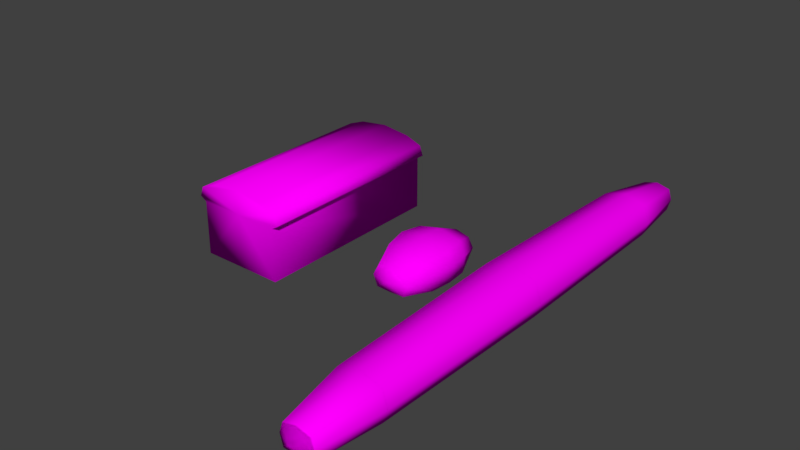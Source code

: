# Source: Pao.blend  (saved by Blender 2.79.0; exported with 4.5.12 LTS)
import bpy
from mathutils import Matrix  # noqa: F401  (used for matrix-valued properties, if any)

bpy.ops.wm.read_factory_settings(use_empty=True)
scene = bpy.context.scene
scene.name = 'Scene'

# ---- collections
col_collection_1 = bpy.data.collections.new('Collection 1'); scene.collection.children.link(col_collection_1)

# ---- images (referenced by path relative to the original .blend; pixels are not part of the script)
import os
ASSET_DIR = os.environ.get("B2B_ASSET_DIR", "")  # directory of the original .blend (textures are referenced by path, not embedded)
HERE = os.path.dirname(os.path.abspath(__file__))  # packed textures are extracted next to this script under _unpacked/

def load_image(name, relpath, width, height, colorspace="sRGB"):
    """Load a texture the original file referenced (path relative to the .blend, or extracted next to this script)."""
    p = next((c for c in (os.path.join(HERE, relpath), os.path.join(ASSET_DIR, relpath)) if relpath and os.path.exists(c)), "")
    if p:
        img = bpy.data.images.load(p, check_existing=True)
        img.name = name
    else:  # same state as the original file: an image datablock whose file is absent (Cycles renders it pink)
        img = bpy.data.images.new(name, width, height)
        img.source = "FILE"
        img.filepath = "//" + (relpath or name)
    img.colorspace_settings.name = colorspace
    return img
img_pao_png = load_image('Pao.png', 'Pao.png', 1024, 1024, 'sRGB')

# ---- materials (node trees are filled in below, after node groups)
mat_material_001 = bpy.data.materials.new('Material.001')
mat_material_001.alpha_threshold = 0.0
mat_material_001.roughness = 0.5

# ---- material node trees
mat_material_001.use_nodes = True; mat_material_001.node_tree.nodes.clear()
_N = mat_material_001.node_tree.nodes; _L = mat_material_001.node_tree.links
n0 = _N.new('ShaderNodeOutputMaterial'); n0.name = 'Material Output'; n0.location = (300, 300)
n1 = _N.new('ShaderNodeBsdfDiffuse'); n1.name = 'Diffuse BSDF'; n1.location = (10, 300)
n2 = _N.new('ShaderNodeTexImage'); n2.name = 'Image Texture'; n2.location = (-251, 304)
n2.width = 140
n2.image = img_pao_png
_L.new(n1.outputs[0], n0.inputs[0])
_L.new(n2.outputs[0], n1.inputs[0])
n0.is_active_output = True

# ---- world
world_world = bpy.data.worlds.new('World'); scene.world = world_world
world_world.color = (0.05088, 0.05088, 0.05088)
world_world.use_sun_shadow = False
world_world.sun_shadow_jitter_overblur = 0.0
world_world.cycles.sampling_method = 'MANUAL'

# ---- meshes
me_cylinder_002 = bpy.data.meshes.new('Cylinder.002')
me_cylinder_002.from_pydata([(0.06849, 0.02765, 0.15), (0.07378, 0.0128, 0.15), (0.06415, 0.006994, 0.15), (0.06415, -0.0729, 0.15), (0.04355, 0.03708, 0.15), (0.06849, 0.02765, -0.15), (0.07378, 0.0128, -0.15), (0.06415, 0.006994, -0.15), (0.06415, -0.0729, -0.15), (0.04355, 0.03708, -0.15), (-0.06849, 0.02765, 0.15), (2.98e-08, 0.04265, 0.15), (-0.07378, 0.0128, 0.15), (-0.06415, 0.006994, 0.15), (-0.06415, -0.0729, 0.15), (2.98e-08, 0.006994, 0.15), (2.98e-08, -0.0729, 0.15), (-0.04355, 0.03708, 0.15), (-0.06849, 0.02765, -0.15), (2.98e-08, 0.04265, -0.15), (-0.07378, 0.0128, -0.15), (-0.06415, 0.006994, -0.15), (-0.06415, -0.0729, -0.15), (2.98e-08, 0.006994, -0.15), (2.98e-08, -0.0729, -0.15), (-0.04355, 0.03708, -0.15)], [], [(0, 4, 11, 15), (1, 0, 15), (3, 2, 15, 16), (2, 1, 15), (5, 23, 19, 9), (6, 23, 5), (8, 24, 23, 7), (7, 23, 6), (16, 24, 8, 3), (2, 3, 8, 7), (1, 2, 7, 6), (0, 1, 6, 5), (4, 0, 5, 9), (11, 4, 9, 19), (10, 15, 11, 17), (12, 15, 10), (14, 16, 15, 13), (13, 15, 12), (18, 25, 19, 23), (20, 18, 23), (22, 21, 23, 24), (21, 20, 23), (16, 14, 22, 24), (13, 21, 22, 14), (12, 20, 21, 13), (10, 18, 20, 12), (17, 25, 18, 10), (11, 19, 25, 17)])
me_cylinder_002.polygons.foreach_set('use_smooth', [True] * 28)
_uv = me_cylinder_002.uv_layers.new(name='UVMap')
_uv.uv.foreach_set('vector', [0.9772, 0.425, 0.9147, 0.4487, 0.8055, 0.4626, 0.8055, 0.3732, 0.9905, 0.3878, 0.9772, 0.425, 0.8055, 0.3732, 0.9664, 0.1729, 0.9664, 0.3732, 0.8055, 0.3732, 0.8055, 0.1729, 0.9664, 0.3732, 0.9905, 0.3878, 0.8055, 0.3732, 0.9772, 0.425, 0.8055, 0.3732, 0.8055, 0.4626, 0.9147, 0.4487, 0.9905, 0.3878, 0.8055, 0.3732, 0.9772, 0.425, 0.9664, 0.1729, 0.8055, 0.1729, 0.8055, 0.3732, 0.9664, 0.3732, 0.9664, 0.3732, 0.8055, 0.3732, 0.9905, 0.3878, 0.5887, 0.1755, 0.5887, 0.5576, 0.6704, 0.5576, 0.6704, 0.1755, 0.4934, 0.1401, 0.4934, 0.007887, 0.9899, 0.007887, 0.9899, 0.1401, 0.4934, 0.1497, 0.4934, 0.1401, 0.9899, 0.1401, 0.9899, 0.1497, 0.4627, 0.01519, 0.4731, 0.01519, 0.4731, 0.6029, 0.4627, 0.6029, 0.4139, 0.01519, 0.4627, 0.01519, 0.4627, 0.6029, 0.4139, 0.6029, 0.3286, 0.01519, 0.4139, 0.01519, 0.4139, 0.6029, 0.3286, 0.6029, 0.9772, 0.425, 0.8055, 0.3732, 0.8055, 0.4626, 0.9147, 0.4487, 0.9905, 0.3878, 0.8055, 0.3732, 0.9772, 0.425, 0.9664, 0.1729, 0.8055, 0.1729, 0.8055, 0.3732, 0.9664, 0.3732, 0.9664, 0.3732, 0.8055, 0.3732, 0.9905, 0.3878, 0.9772, 0.425, 0.9147, 0.4487, 0.8055, 0.4626, 0.8055, 0.3732, 0.9905, 0.3878, 0.9772, 0.425, 0.8055, 0.3732, 0.9664, 0.1729, 0.9664, 0.3732, 0.8055, 0.3732, 0.8055, 0.1729, 0.9664, 0.3732, 0.9905, 0.3878, 0.8055, 0.3732, 0.5887, 0.1755, 0.6704, 0.1755, 0.6704, 0.5576, 0.5887, 0.5576, 0.4934, 0.1401, 0.9899, 0.1401, 0.9899, 0.007887, 0.4934, 0.007887, 0.4934, 0.1497, 0.9899, 0.1497, 0.9899, 0.1401, 0.4934, 0.1401, 0.4627, 0.01519, 0.4627, 0.6029, 0.4731, 0.6029, 0.4731, 0.01519, 0.4139, 0.01519, 0.4139, 0.6029, 0.4627, 0.6029, 0.4627, 0.01519, 0.3286, 0.01519, 0.3286, 0.6029, 0.4139, 0.6029, 0.4139, 0.01519])
me_cylinder_002.materials.append(mat_material_001)
me_cylinder_002.use_remesh_preserve_volume = False
me_cylinder_002.use_remesh_preserve_attributes = False
me_cylinder_002.use_mirror_vertex_groups = False
me_cylinder_002.update()
me_cylinder_002.normals_split_custom_set([tuple(v) for v in zip(*[iter([0.5581, 0.5474, 0.6236, 0.1769, 0.7099, 0.6818, 2.916e-08, 0.7336, 0.6796, 1.745e-08, -2.219e-07, 1.0, 0.7613, -0.2718, 0.5887, 0.5581, 0.5474, 0.6236, 1.745e-08, -2.219e-07, 1.0, 0.5774, -0.5774, 0.5774, 0.4778, -0.2697, 0.8361, 1.745e-08, -2.219e-07, 1.0, 0.0, -0.7071, 0.7071, 0.4778, -0.2697, 0.8361, 0.7613, -0.2718, 0.5887, 1.745e-08, -2.219e-07, 1.0, 0.5581, 0.5474, -0.6236, -1.745e-08, -2.219e-07, -1.0, -2.806e-08, 0.7336, -0.6796, 0.1769, 0.7099, -0.6818, 0.7613, -0.2718, -0.5887, -1.745e-08, -2.219e-07, -1.0, 0.5581, 0.5474, -0.6236, 0.5774, -0.5774, -0.5774, 0.0, -0.7071, -0.7071, -1.745e-08, -2.219e-07, -1.0, 0.4778, -0.2697, -0.8361, 0.4778, -0.2697, -0.8361, -1.745e-08, -2.219e-07, -1.0, 0.7613, -0.2718, -0.5887, 0.0, -0.7071, 0.7071, 0.0, -0.7071, -0.7071, 0.5774, -0.5774, -0.5774, 0.5774, -0.5774, 0.5774, 0.4778, -0.2697, 0.8361, 0.5774, -0.5774, 0.5774, 0.5774, -0.5774, -0.5774, 0.4778, -0.2697, -0.8361, 0.7613, -0.2718, 0.5887, 0.4778, -0.2697, 0.8361, 0.4778, -0.2697, -0.8361, 0.7613, -0.2718, -0.5887, 0.5581, 0.5474, 0.6236, 0.7613, -0.2718, 0.5887, 0.7613, -0.2718, -0.5887, 0.5581, 0.5474, -0.6236, 0.1769, 0.7099, 0.6818, 0.5581, 0.5474, 0.6236, 0.5581, 0.5474, -0.6236, 0.1769, 0.7099, -0.6818, 2.916e-08, 0.7336, 0.6796, 0.1769, 0.7099, 0.6818, 0.1769, 0.7099, -0.6818, -2.806e-08, 0.7336, -0.6796, -0.5581, 0.5474, 0.6236, 1.745e-08, -2.219e-07, 1.0, 2.916e-08, 0.7336, 0.6796, -0.1769, 0.7099, 0.6818, -0.7613, -0.2718, 0.5887, 1.745e-08, -2.219e-07, 1.0, -0.5581, 0.5474, 0.6236, -0.5774, -0.5774, 0.5774, 0.0, -0.7071, 0.7071, 1.745e-08, -2.219e-07, 1.0, -0.4778, -0.2697, 0.8361, -0.4778, -0.2697, 0.8361, 1.745e-08, -2.219e-07, 1.0, -0.7613, -0.2718, 0.5887, -0.5581, 0.5474, -0.6236, -0.1769, 0.7099, -0.6818, -2.806e-08, 0.7336, -0.6796, -1.745e-08, -2.219e-07, -1.0, -0.7613, -0.2718, -0.5887, -0.5581, 0.5474, -0.6236, -1.745e-08, -2.219e-07, -1.0, -0.5774, -0.5774, -0.5774, -0.4778, -0.2697, -0.8361, -1.745e-08, -2.219e-07, -1.0, 0.0, -0.7071, -0.7071, -0.4778, -0.2697, -0.8361, -0.7613, -0.2718, -0.5887, -1.745e-08, -2.219e-07, -1.0, 0.0, -0.7071, 0.7071, -0.5774, -0.5774, 0.5774, -0.5774, -0.5774, -0.5774, 0.0, -0.7071, -0.7071, -0.4778, -0.2697, 0.8361, -0.4778, -0.2697, -0.8361, -0.5774, -0.5774, -0.5774, -0.5774, -0.5774, 0.5774, -0.7613, -0.2718, 0.5887, -0.7613, -0.2718, -0.5887, -0.4778, -0.2697, -0.8361, -0.4778, -0.2697, 0.8361, -0.5581, 0.5474, 0.6236, -0.5581, 0.5474, -0.6236, -0.7613, -0.2718, -0.5887, -0.7613, -0.2718, 0.5887, -0.1769, 0.7099, 0.6818, -0.1769, 0.7099, -0.6818, -0.5581, 0.5474, -0.6236, -0.5581, 0.5474, 0.6236, 2.916e-08, 0.7336, 0.6796, -2.806e-08, 0.7336, -0.6796, -0.1769, 0.7099, -0.6818, -0.1769, 0.7099, 0.6818])] * 3)])
me_cylinder_001 = bpy.data.meshes.new('Cylinder.001')
me_cylinder_001.from_pydata([(0.02036, 0.01042, -0.3865), (0.02036, 0.01042, 0.3865), (0.02539, -0.005338, -0.3865), (0.02539, -0.005338, 0.3865), (0.02061, -0.02301, -0.3865), (0.02061, -0.02301, 0.3865), (-0.02061, -0.02301, -0.3865), (-0.02061, -0.02301, 0.3865), (-0.02539, -0.005338, -0.3865), (-0.02539, -0.005338, 0.3865), (-0.02036, 0.01042, -0.3865), (-0.02036, 0.01042, 0.3865), (0.0324, 0.02369, 0.2877), (0.03729, 0.02883, 9.087e-09), (0.0324, 0.02369, -0.2877), (0.04041, -0.001937, 0.2877), (0.0465, 2.378e-05, 6.267e-09), (0.04041, -0.001937, -0.2877), (0.0328, -0.02302, 0.2877), (0.03774, -0.02303, 7.901e-10), (0.0328, -0.02302, -0.2877), (-0.0328, -0.02302, 0.2877), (-0.03774, -0.02303, -7.97e-10), (-0.0328, -0.02302, -0.2877), (-0.04041, -0.001937, 0.2877), (-0.0465, 2.378e-05, -6.48e-10), (-0.04041, -0.001937, -0.2877), (-0.0324, 0.02369, 0.2877), (-0.03729, 0.02883, 3.542e-09), (-0.0324, 0.02369, -0.2877), (5.56e-11, -0.003248, -0.3981), (5.56e-11, -0.003248, 0.3981), (5.56e-11, 0.01562, -0.3865), (5.56e-11, 0.01562, 0.3865), (-0.02036, 0.01042, -0.3865), (-0.02036, 0.01042, 0.3865), (-0.02539, -0.005338, -0.3865), (-0.02539, -0.005338, 0.3865), (-0.02061, -0.02301, -0.3865), (-0.02061, -0.02301, 0.3865), (0.02061, -0.02301, -0.3865), (0.02061, -0.02301, 0.3865), (0.02539, -0.005338, -0.3865), (0.02539, -0.005338, 0.3865), (0.02036, 0.01042, -0.3865), (0.02036, 0.01042, 0.3865), (5.56e-11, 0.03268, -0.2877), (5.56e-11, 0.04016, 7.939e-09), (5.56e-11, 0.03268, 0.2877), (-0.0324, 0.02369, 0.2877), (-0.03729, 0.02883, 9.087e-09), (-0.0324, 0.02369, -0.2877), (-0.04041, -0.001937, 0.2877), (-0.0465, 2.378e-05, 6.267e-09), (-0.04041, -0.001937, -0.2877), (-0.0328, -0.02302, 0.2877), (-0.03774, -0.02303, 7.901e-10), (-0.0328, -0.02302, -0.2877), (0.0328, -0.02302, 0.2877), (0.03774, -0.02303, -7.97e-10), (0.0328, -0.02302, -0.2877), (0.04041, -0.001937, 0.2877), (0.0465, 2.378e-05, -6.48e-10), (0.04041, -0.001937, -0.2877), (0.0324, 0.02369, 0.2877), (0.03729, 0.02883, 3.542e-09), (0.0324, 0.02369, -0.2877)], [], [(30, 32, 0), (31, 1, 33), (48, 33, 1, 12), (30, 0, 2), (31, 3, 1), (12, 1, 3, 15), (30, 2, 4), (31, 5, 3), (15, 3, 5, 18), (30, 4, 6), (31, 7, 5), (18, 5, 7, 21), (30, 6, 8), (31, 9, 7), (21, 7, 9, 24), (30, 8, 10), (31, 11, 9), (24, 9, 11, 27), (30, 10, 32), (31, 33, 11), (27, 11, 33, 48), (10, 29, 46, 32), (29, 28, 47, 46), (28, 27, 48, 47), (8, 26, 29, 10), (26, 25, 28, 29), (25, 24, 27, 28), (6, 23, 26, 8), (23, 22, 25, 26), (22, 21, 24, 25), (4, 20, 23, 6), (20, 19, 22, 23), (19, 18, 21, 22), (2, 17, 20, 4), (17, 16, 19, 20), (16, 15, 18, 19), (0, 14, 17, 2), (14, 13, 16, 17), (13, 12, 15, 16), (32, 46, 14, 0), (46, 47, 13, 14), (47, 48, 12, 13), (30, 34, 32), (31, 33, 35), (48, 49, 35, 33), (30, 36, 34), (31, 35, 37), (49, 52, 37, 35), (30, 38, 36), (31, 37, 39), (52, 55, 39, 37), (30, 40, 38), (31, 39, 41), (55, 58, 41, 39), (30, 42, 40), (31, 41, 43), (58, 61, 43, 41), (30, 44, 42), (31, 43, 45), (61, 64, 45, 43), (30, 32, 44), (31, 45, 33), (64, 48, 33, 45), (44, 32, 46, 66), (66, 46, 47, 65), (65, 47, 48, 64), (42, 44, 66, 63), (63, 66, 65, 62), (62, 65, 64, 61), (40, 42, 63, 60), (60, 63, 62, 59), (59, 62, 61, 58), (38, 40, 60, 57), (57, 60, 59, 56), (56, 59, 58, 55), (36, 38, 57, 54), (54, 57, 56, 53), (53, 56, 55, 52), (34, 36, 54, 51), (51, 54, 53, 50), (50, 53, 52, 49), (32, 34, 51, 46), (46, 51, 50, 47), (47, 50, 49, 48)])
me_cylinder_001.polygons.foreach_set('use_smooth', [True] * 84)
_uv = me_cylinder_001.uv_layers.new(name='UVMap')
_uv.uv.foreach_set('vector', [0.261, 0.02423, 0.2611, 5.519e-05, 0.2856, 0.007228, 0.2206, 0.9758, 0.2436, 0.9949, 0.2185, 0.9999, 0.09713, 0.8263, 0.093, 0.9439, 0.06797, 0.9441, 0.05767, 0.8259, 0.261, 0.02423, 0.2856, 0.007228, 0.2918, 0.02671, 0.2206, 0.9758, 0.2515, 0.976, 0.2436, 0.9949, 0.05767, 0.8259, 0.04147, 0.9428, 0.02187, 0.9418, 0.02624, 0.825, 0.261, 0.02423, 0.2918, 0.02671, 0.2852, 0.04842, 0.2206, 0.9758, 0.2468, 0.9537, 0.2515, 0.976, 0.02624, 0.825, 0.02187, 0.9418, 0.0003852, 0.9426, 5.578e-05, 0.8257, 0.261, 0.02423, 0.2852, 0.04842, 0.2368, 0.04835, 0.2206, 0.9758, 0.1985, 0.9496, 0.2468, 0.9537, 0.271, 0.839, 0.2468, 0.9537, 0.1985, 0.9496, 0.194, 0.8324, 0.261, 0.02423, 0.2368, 0.04835, 0.2303, 0.02662, 0.2206, 0.9758, 0.19, 0.9707, 0.1985, 0.9496, 0.194, 0.8324, 0.1856, 0.9491, 0.1642, 0.9468, 0.1679, 0.8299, 0.261, 0.02423, 0.2303, 0.02662, 0.2366, 0.007162, 0.2206, 0.9758, 0.1946, 0.9907, 0.19, 0.9707, 0.1679, 0.8299, 0.1642, 0.9468, 0.1446, 0.9465, 0.1365, 0.8286, 0.261, 0.02423, 0.2366, 0.007162, 0.2611, 5.519e-05, 0.2206, 0.9758, 0.2185, 0.9999, 0.1946, 0.9907, 0.1365, 0.8286, 0.1179, 0.9458, 0.093, 0.9439, 0.09713, 0.8263, 0.1563, 0.045, 0.1648, 0.1632, 0.1254, 0.1622, 0.1313, 0.04475, 0.1648, 0.1632, 0.1533, 0.4959, 0.1087, 0.494, 0.1254, 0.1622, 0.1533, 0.4959, 0.1365, 0.8286, 0.09713, 0.8263, 0.1087, 0.494, 0.2024, 0.04794, 0.1962, 0.1646, 0.1648, 0.1632, 0.1828, 0.04666, 0.1962, 0.1646, 0.1881, 0.4973, 0.1533, 0.4959, 0.1648, 0.1632, 0.1881, 0.4973, 0.1679, 0.8299, 0.1365, 0.8286, 0.1533, 0.4959, 0.2239, 0.04754, 0.2224, 0.1643, 0.1962, 0.1646, 0.2024, 0.04794, 0.2224, 0.1643, 0.2169, 0.4986, 0.1881, 0.4973, 0.1962, 0.1646, 0.2169, 0.4986, 0.194, 0.8324, 0.1679, 0.8299, 0.1881, 0.4973, 0.2852, 0.04842, 0.2994, 0.1644, 0.2224, 0.1643, 0.2368, 0.04835, 0.2994, 0.1644, 0.3047, 0.5022, 0.2169, 0.4986, 0.2224, 0.1643, 0.3047, 0.5022, 0.271, 0.839, 0.194, 0.8324, 0.2169, 0.4986, 0.06032, 0.04077, 0.05472, 0.1575, 0.02871, 0.1546, 0.039, 0.0382, 0.05472, 0.1575, 0.02916, 0.4906, 5.519e-05, 0.4894, 0.02871, 0.1546, 0.02916, 0.4906, 0.02624, 0.825, 5.578e-05, 0.8257, 5.519e-05, 0.4894, 0.07992, 0.04147, 0.08608, 0.1593, 0.05472, 0.1575, 0.06032, 0.04077, 0.08608, 0.1593, 0.06412, 0.4921, 0.02916, 0.4906, 0.05472, 0.1575, 0.06412, 0.4921, 0.05767, 0.8259, 0.02624, 0.825, 0.02916, 0.4906, 0.1313, 0.04475, 0.1254, 0.1622, 0.08608, 0.1593, 0.1064, 0.04249, 0.1254, 0.1622, 0.1087, 0.494, 0.06412, 0.4921, 0.08608, 0.1593, 0.1087, 0.494, 0.09713, 0.8263, 0.05767, 0.8259, 0.06412, 0.4921, 0.261, 0.02423, 0.2856, 0.007228, 0.2611, 5.519e-05, 0.2206, 0.9758, 0.2185, 0.9999, 0.2436, 0.9949, 0.09713, 0.8263, 0.05767, 0.8259, 0.06797, 0.9441, 0.093, 0.9439, 0.261, 0.02423, 0.2918, 0.02671, 0.2856, 0.007228, 0.2206, 0.9758, 0.2436, 0.9949, 0.2515, 0.976, 0.05767, 0.8259, 0.02624, 0.825, 0.02187, 0.9418, 0.04147, 0.9428, 0.261, 0.02423, 0.2852, 0.04842, 0.2918, 0.02671, 0.2206, 0.9758, 0.2515, 0.976, 0.2468, 0.9537, 0.02624, 0.825, 5.578e-05, 0.8257, 0.0003852, 0.9426, 0.02187, 0.9418, 0.261, 0.02423, 0.2368, 0.04835, 0.2852, 0.04842, 0.2206, 0.9758, 0.2468, 0.9537, 0.1985, 0.9496, 0.271, 0.839, 0.194, 0.8324, 0.1985, 0.9496, 0.2468, 0.9537, 0.261, 0.02423, 0.2303, 0.02662, 0.2368, 0.04835, 0.2206, 0.9758, 0.1985, 0.9496, 0.19, 0.9707, 0.194, 0.8324, 0.1679, 0.8299, 0.1642, 0.9468, 0.1856, 0.9491, 0.261, 0.02423, 0.2366, 0.007162, 0.2303, 0.02662, 0.2206, 0.9758, 0.19, 0.9707, 0.1946, 0.9907, 0.1679, 0.8299, 0.1365, 0.8286, 0.1446, 0.9465, 0.1642, 0.9468, 0.261, 0.02423, 0.2611, 5.519e-05, 0.2366, 0.007162, 0.2206, 0.9758, 0.1946, 0.9907, 0.2185, 0.9999, 0.1365, 0.8286, 0.09713, 0.8263, 0.093, 0.9439, 0.1179, 0.9458, 0.1563, 0.045, 0.1313, 0.04475, 0.1254, 0.1622, 0.1648, 0.1632, 0.1648, 0.1632, 0.1254, 0.1622, 0.1087, 0.494, 0.1533, 0.4959, 0.1533, 0.4959, 0.1087, 0.494, 0.09713, 0.8263, 0.1365, 0.8286, 0.2024, 0.04794, 0.1828, 0.04666, 0.1648, 0.1632, 0.1962, 0.1646, 0.1962, 0.1646, 0.1648, 0.1632, 0.1533, 0.4959, 0.1881, 0.4973, 0.1881, 0.4973, 0.1533, 0.4959, 0.1365, 0.8286, 0.1679, 0.8299, 0.2239, 0.04754, 0.2024, 0.04794, 0.1962, 0.1646, 0.2224, 0.1643, 0.2224, 0.1643, 0.1962, 0.1646, 0.1881, 0.4973, 0.2169, 0.4986, 0.2169, 0.4986, 0.1881, 0.4973, 0.1679, 0.8299, 0.194, 0.8324, 0.2852, 0.04842, 0.2368, 0.04835, 0.2224, 0.1643, 0.2994, 0.1644, 0.2994, 0.1644, 0.2224, 0.1643, 0.2169, 0.4986, 0.3047, 0.5022, 0.3047, 0.5022, 0.2169, 0.4986, 0.194, 0.8324, 0.271, 0.839, 0.06032, 0.04077, 0.039, 0.0382, 0.02871, 0.1546, 0.05472, 0.1575, 0.05472, 0.1575, 0.02871, 0.1546, 5.519e-05, 0.4894, 0.02916, 0.4906, 0.02916, 0.4906, 5.519e-05, 0.4894, 5.578e-05, 0.8257, 0.02624, 0.825, 0.07992, 0.04147, 0.06032, 0.04077, 0.05472, 0.1575, 0.08608, 0.1593, 0.08608, 0.1593, 0.05472, 0.1575, 0.02916, 0.4906, 0.06412, 0.4921, 0.06412, 0.4921, 0.02916, 0.4906, 0.02624, 0.825, 0.05767, 0.8259, 0.1313, 0.04475, 0.1064, 0.04249, 0.08608, 0.1593, 0.1254, 0.1622, 0.1254, 0.1622, 0.08608, 0.1593, 0.06412, 0.4921, 0.1087, 0.494, 0.1087, 0.494, 0.06412, 0.4921, 0.05767, 0.8259, 0.09713, 0.8263])
me_cylinder_001.materials.append(mat_material_001)
me_cylinder_001.use_remesh_preserve_volume = False
me_cylinder_001.use_remesh_preserve_attributes = False
me_cylinder_001.use_mirror_vertex_groups = False
me_cylinder_001.update()
me_cylinder_001.normals_split_custom_set([tuple(v) for v in zip(*[iter([1.701e-07, 0.03563, -0.9994, -1.396e-05, 0.8467, -0.532, 0.5856, 0.599, -0.5462, -7.98e-08, 0.03563, 0.9994, 0.5856, 0.599, 0.5462, -1.435e-05, 0.8467, 0.532, 2.629e-05, 0.9955, 0.09519, -1.435e-05, 0.8467, 0.532, 0.5856, 0.599, 0.5462, 0.6917, 0.7152, 0.1004, 1.701e-07, 0.03563, -0.9994, 0.5856, 0.599, -0.5462, 0.826, -0.003472, -0.5637, -7.98e-08, 0.03563, 0.9994, 0.826, -0.003472, 0.5637, 0.5856, 0.599, 0.5462, 0.6917, 0.7152, 0.1004, 0.5856, 0.599, 0.5462, 0.826, -0.003472, 0.5637, 0.9965, -0.011, 0.08285, 1.701e-07, 0.03563, -0.9994, 0.826, -0.003472, -0.5637, 0.4977, -0.7068, -0.5027, -7.98e-08, 0.03563, 0.9994, 0.4977, -0.7068, 0.5027, 0.826, -0.003472, 0.5637, 0.9965, -0.011, 0.08285, 0.826, -0.003472, 0.5637, 0.4977, -0.7068, 0.5027, 0.5918, -0.8049, 0.0451, 1.701e-07, 0.03563, -0.9994, 0.4977, -0.7068, -0.5027, -0.4977, -0.7068, -0.5027, -7.98e-08, 0.03563, 0.9994, -0.4977, -0.7068, 0.5027, 0.4977, -0.7068, 0.5027, 0.5918, -0.8049, 0.0451, 0.4977, -0.7068, 0.5027, -0.4977, -0.7068, 0.5027, -0.5918, -0.8049, 0.0451, 1.701e-07, 0.03563, -0.9994, -0.4977, -0.7068, -0.5027, -0.826, -0.003472, -0.5637, -7.98e-08, 0.03563, 0.9994, -0.826, -0.003472, 0.5637, -0.4977, -0.7068, 0.5027, -0.5918, -0.8049, 0.0451, -0.4977, -0.7068, 0.5027, -0.826, -0.003472, 0.5637, -0.9965, -0.011, 0.08285, 1.701e-07, 0.03563, -0.9994, -0.826, -0.003472, -0.5637, -0.5856, 0.599, -0.5462, -7.98e-08, 0.03563, 0.9994, -0.5856, 0.599, 0.5462, -0.826, -0.003472, 0.5637, -0.9965, -0.011, 0.08285, -0.826, -0.003472, 0.5637, -0.5856, 0.599, 0.5462, -0.6917, 0.7152, 0.1004, 1.701e-07, 0.03563, -0.9994, -0.5856, 0.599, -0.5462, 1.42e-05, 0.8467, -0.532, -7.98e-08, 0.03563, 0.9994, 1.416e-05, 0.8467, 0.532, -0.5856, 0.599, 0.5462, -0.6917, 0.7152, 0.1004, -0.5856, 0.599, 0.5462, 1.416e-05, 0.8467, 0.532, -2.643e-05, 0.9955, 0.09519, -0.5856, 0.599, -0.5462, -0.6917, 0.7152, -0.1004, -2.649e-05, 0.9955, -0.09519, 1.42e-05, 0.8467, -0.532, -0.6917, 0.7152, -0.1004, -0.699, 0.7151, -3.386e-09, 1.818e-05, 1.0, 1.258e-05, -2.649e-05, 0.9955, -0.09519, -0.699, 0.7151, -3.386e-09, -0.6917, 0.7152, 0.1004, -2.643e-05, 0.9955, 0.09519, 1.818e-05, 1.0, 1.258e-05, -0.826, -0.003472, -0.5637, -0.9965, -0.011, -0.08285, -0.6917, 0.7152, -0.1004, -0.5856, 0.599, -0.5462, -0.9965, -0.011, -0.08285, -0.9997, -0.02294, 2.33e-08, -0.699, 0.7151, -3.386e-09, -0.6917, 0.7152, -0.1004, -0.9997, -0.02294, 2.33e-08, -0.9965, -0.011, 0.08285, -0.6917, 0.7152, 0.1004, -0.699, 0.7151, -3.386e-09, -0.4977, -0.7068, -0.5027, -0.5918, -0.8049, -0.0451, -0.9965, -0.011, -0.08285, -0.826, -0.003472, -0.5637, -0.5918, -0.8049, -0.0451, -0.5753, -0.818, 4.313e-08, -0.9997, -0.02294, 2.33e-08, -0.9965, -0.011, -0.08285, -0.5753, -0.818, 4.313e-08, -0.5918, -0.8049, 0.0451, -0.9965, -0.011, 0.08285, -0.9997, -0.02294, 2.33e-08, 0.4977, -0.7068, -0.5027, 0.5918, -0.8049, -0.0451, -0.5918, -0.8049, -0.0451, -0.4977, -0.7068, -0.5027, 0.5918, -0.8049, -0.0451, 0.5753, -0.818, 1.654e-08, -0.5753, -0.818, 4.313e-08, -0.5918, -0.8049, -0.0451, 0.5753, -0.818, 1.654e-08, 0.5918, -0.8049, 0.0451, -0.5918, -0.8049, 0.0451, -0.5753, -0.818, 4.313e-08, 0.826, -0.003472, -0.5637, 0.9965, -0.011, -0.08285, 0.5918, -0.8049, -0.0451, 0.4977, -0.7068, -0.5027, 0.9965, -0.011, -0.08285, 0.9997, -0.02294, -2.204e-08, 0.5753, -0.818, 1.654e-08, 0.5918, -0.8049, -0.0451, 0.9997, -0.02294, -2.204e-08, 0.9965, -0.011, 0.08285, 0.5918, -0.8049, 0.0451, 0.5753, -0.818, 1.654e-08, 0.5856, 0.599, -0.5462, 0.6917, 0.7152, -0.1004, 0.9965, -0.011, -0.08285, 0.826, -0.003472, -0.5637, 0.6917, 0.7152, -0.1004, 0.699, 0.7151, -3.521e-08, 0.9997, -0.02294, -2.204e-08, 0.9965, -0.011, -0.08285, 0.699, 0.7151, -3.521e-08, 0.6917, 0.7152, 0.1004, 0.9965, -0.011, 0.08285, 0.9997, -0.02294, -2.204e-08, -1.396e-05, 0.8467, -0.532, 2.67e-05, 0.9955, -0.09519, 0.6917, 0.7152, -0.1004, 0.5856, 0.599, -0.5462, 2.67e-05, 0.9955, -0.09519, -1.818e-05, 1.0, -1.264e-05, 0.699, 0.7151, -3.521e-08, 0.6917, 0.7152, -0.1004, -1.818e-05, 1.0, -1.264e-05, 2.629e-05, 0.9955, 0.09519, 0.6917, 0.7152, 0.1004, 0.699, 0.7151, -3.521e-08, -1.611e-07, 0.03563, -0.9994, -0.5856, 0.599, -0.5462, 1.396e-05, 0.8467, -0.532, 8.583e-08, 0.03563, 0.9994, 1.435e-05, 0.8467, 0.532, -0.5856, 0.599, 0.5462, -2.635e-05, 0.9955, 0.09519, -0.6917, 0.7152, 0.1004, -0.5856, 0.599, 0.5462, 1.435e-05, 0.8467, 0.532, -1.611e-07, 0.03563, -0.9994, -0.826, -0.003472, -0.5637, -0.5856, 0.599, -0.5462, 8.583e-08, 0.03563, 0.9994, -0.5856, 0.599, 0.5462, -0.826, -0.003472, 0.5637, -0.6917, 0.7152, 0.1004, -0.9965, -0.011, 0.08285, -0.826, -0.003472, 0.5637, -0.5856, 0.599, 0.5462, -1.611e-07, 0.03563, -0.9994, -0.4977, -0.7068, -0.5027, -0.826, -0.003472, -0.5637, 8.583e-08, 0.03563, 0.9994, -0.826, -0.003472, 0.5637, -0.4977, -0.7068, 0.5027, -0.9965, -0.011, 0.08285, -0.5918, -0.8049, 0.0451, -0.4977, -0.7068, 0.5027, -0.826, -0.003472, 0.5637, -1.611e-07, 0.03563, -0.9994, 0.4977, -0.7068, -0.5027, -0.4977, -0.7068, -0.5027, 8.583e-08, 0.03563, 0.9994, -0.4977, -0.7068, 0.5027, 0.4977, -0.7068, 0.5027, -0.5918, -0.8049, 0.0451, 0.5918, -0.8049, 0.0451, 0.4977, -0.7068, 0.5027, -0.4977, -0.7068, 0.5027, -1.611e-07, 0.03563, -0.9994, 0.826, -0.003472, -0.5637, 0.4977, -0.7068, -0.5027, 8.583e-08, 0.03563, 0.9994, 0.4977, -0.7068, 0.5027, 0.826, -0.003472, 0.5637, 0.5918, -0.8049, 0.0451, 0.9965, -0.011, 0.08285, 0.826, -0.003472, 0.5637, 0.4977, -0.7068, 0.5027, -1.611e-07, 0.03563, -0.9994, 0.5856, 0.599, -0.5462, 0.826, -0.003472, -0.5637, 8.583e-08, 0.03563, 0.9994, 0.826, -0.003472, 0.5637, 0.5856, 0.599, 0.5462, 0.9965, -0.011, 0.08285, 0.6917, 0.7152, 0.1004, 0.5856, 0.599, 0.5462, 0.826, -0.003472, 0.5637, -1.611e-07, 0.03563, -0.9994, -1.426e-05, 0.8467, -0.532, 0.5856, 0.599, -0.5462, 8.583e-08, 0.03563, 0.9994, 0.5856, 0.599, 0.5462, -1.413e-05, 0.8467, 0.532, 0.6917, 0.7152, 0.1004, 2.652e-05, 0.9955, 0.09519, -1.413e-05, 0.8467, 0.532, 0.5856, 0.599, 0.5462, 0.5856, 0.599, -0.5462, -1.426e-05, 0.8467, -0.532, 2.649e-05, 0.9955, -0.09519, 0.6917, 0.7152, -0.1004, 0.6917, 0.7152, -0.1004, 2.649e-05, 0.9955, -0.09519, -1.818e-05, 1.0, -1.263e-05, 0.699, 0.7151, -6.095e-09, 0.699, 0.7151, -6.095e-09, -1.818e-05, 1.0, -1.263e-05, 2.652e-05, 0.9955, 0.09519, 0.6917, 0.7152, 0.1004, 0.826, -0.003472, -0.5637, 0.5856, 0.599, -0.5462, 0.6917, 0.7152, -0.1004, 0.9965, -0.011, -0.08285, 0.9965, -0.011, -0.08285, 0.6917, 0.7152, -0.1004, 0.699, 0.7151, -6.095e-09, 0.9997, -0.02294, 2.204e-08, 0.9997, -0.02294, 2.204e-08, 0.699, 0.7151, -6.095e-09, 0.6917, 0.7152, 0.1004, 0.9965, -0.011, 0.08285, 0.4977, -0.7068, -0.5027, 0.826, -0.003472, -0.5637, 0.9965, -0.011, -0.08285, 0.5918, -0.8049, -0.0451, 0.5918, -0.8049, -0.0451, 0.9965, -0.011, -0.08285, 0.9997, -0.02294, 2.204e-08, 0.5753, -0.818, 4.458e-08, 0.5753, -0.818, 4.458e-08, 0.9997, -0.02294, 2.204e-08, 0.9965, -0.011, 0.08285, 0.5918, -0.8049, 0.0451, -0.4977, -0.7068, -0.5027, 0.4977, -0.7068, -0.5027, 0.5918, -0.8049, -0.0451, -0.5918, -0.8049, -0.0451, -0.5918, -0.8049, -0.0451, 0.5918, -0.8049, -0.0451, 0.5753, -0.818, 4.458e-08, -0.5753, -0.818, 1.703e-08, -0.5753, -0.818, 1.703e-08, 0.5753, -0.818, 4.458e-08, 0.5918, -0.8049, 0.0451, -0.5918, -0.8049, 0.0451, -0.826, -0.003472, -0.5637, -0.4977, -0.7068, -0.5027, -0.5918, -0.8049, -0.0451, -0.9965, -0.011, -0.08285, -0.9965, -0.011, -0.08285, -0.5918, -0.8049, -0.0451, -0.5753, -0.818, 1.703e-08, -0.9997, -0.02294, -2.204e-08, -0.9997, -0.02294, -2.204e-08, -0.5753, -0.818, 1.703e-08, -0.5918, -0.8049, 0.0451, -0.9965, -0.011, 0.08285, -0.5856, 0.599, -0.5462, -0.826, -0.003472, -0.5637, -0.9965, -0.011, -0.08285, -0.6917, 0.7152, -0.1004, -0.6917, 0.7152, -0.1004, -0.9965, -0.011, -0.08285, -0.9997, -0.02294, -2.204e-08, -0.699, 0.7151, -3.251e-08, -0.699, 0.7151, -3.251e-08, -0.9997, -0.02294, -2.204e-08, -0.9965, -0.011, 0.08285, -0.6917, 0.7152, 0.1004, 1.396e-05, 0.8467, -0.532, -0.5856, 0.599, -0.5462, -0.6917, 0.7152, -0.1004, -2.667e-05, 0.9955, -0.09519, -2.667e-05, 0.9955, -0.09519, -0.6917, 0.7152, -0.1004, -0.699, 0.7151, -3.251e-08, 1.818e-05, 1.0, 1.257e-05, 1.818e-05, 1.0, 1.257e-05, -0.699, 0.7151, -3.251e-08, -0.6917, 0.7152, 0.1004, -2.635e-05, 0.9955, 0.09519])] * 3)])
me_cylinder = bpy.data.meshes.new('Cylinder')
me_cylinder.from_pydata([(0.02313, -0.02003, -0.07073), (0.02248, -0.0202, 0.07101), (0.02139, 0.01055, -0.07073), (0.02094, 0.01046, 0.07101), (0.04073, -0.0219, -0.03268), (0.04073, -0.0219, 0.03231), (0.03444, 0.02467, -0.03268), (0.03444, 0.02313, 0.03231), (0.04384, -0.0219, -0.0001888), (0.03946, 0.02678, -0.0001887), (0.02924, -0.003579, -0.07073), (0.02896, -0.004113, 0.07101), (0.04412, 0.004566, -0.03268), (0.04412, 0.003898, 0.03231), (0.04798, 0.005634, -0.0001888), (-0.02313, -0.02003, -0.07073), (-0.02248, -0.0202, 0.07101), (-0.02139, 0.01055, -0.07073), (-0.02094, 0.01046, 0.07101), (-0.04073, -0.0219, -0.03268), (-0.04073, -0.0219, 0.03231), (-0.03444, 0.02467, -0.03268), (-0.03444, 0.02313, 0.03231), (-0.04384, -0.0219, -0.0001888), (-0.03946, 0.02678, -0.0001887), (1.49e-08, -0.0219, -0.07073), (1.49e-08, -0.02127, 0.07101), (1.49e-08, 0.01581, -0.07073), (1.49e-08, 0.01474, 0.07101), (1.49e-08, 0.0321, -0.03268), (1.49e-08, 0.03077, 0.03231), (1.49e-08, -0.02297, -0.03268), (1.49e-08, -0.02297, 0.03231), (1.49e-08, -0.02297, -0.0001888), (1.49e-08, 0.03424, -0.0001888), (-0.02924, -0.003579, -0.07073), (-0.02896, -0.004113, 0.07101), (-0.04412, 0.004566, -0.03268), (-0.04412, 0.003898, 0.03231), (-0.04798, 0.005634, -0.0001888), (1.49e-08, -0.004113, 0.07751), (1.49e-08, -0.003579, -0.07523)], [], [(32, 5, 1, 26), (30, 28, 3, 7), (41, 27, 2, 10), (13, 7, 3, 11), (10, 2, 6, 12), (14, 9, 7, 13), (27, 29, 6, 2), (34, 30, 7, 9), (25, 0, 4, 31), (33, 8, 5, 32), (31, 4, 8, 33), (29, 34, 9, 6), (12, 6, 9, 14), (11, 3, 28, 40), (1, 11, 40, 26), (4, 12, 14, 8), (8, 14, 13, 5), (0, 10, 12, 4), (5, 13, 11, 1), (25, 41, 10, 0), (32, 26, 16, 20), (30, 22, 18, 28), (41, 35, 17, 27), (38, 36, 18, 22), (35, 37, 21, 17), (39, 38, 22, 24), (27, 17, 21, 29), (34, 24, 22, 30), (25, 31, 19, 15), (33, 32, 20, 23), (31, 33, 23, 19), (29, 21, 24, 34), (37, 39, 24, 21), (36, 40, 28, 18), (16, 26, 40, 36), (19, 23, 39, 37), (23, 20, 38, 39), (15, 19, 37, 35), (20, 16, 36, 38), (25, 15, 35, 41)])
me_cylinder.polygons.foreach_set('use_smooth', [True] * 40)
_uv = me_cylinder.uv_layers.new(name='UVMap')
_uv.uv.foreach_set('vector', [0.5921, 0.6319, 0.5921, 0.7445, 0.485, 0.6942, 0.485, 0.632, 0.5829, 0.9723, 0.4676, 0.9544, 0.4722, 0.895, 0.59, 0.8743, 0.9566, 0.7948, 0.9636, 0.8503, 0.9021, 0.8436, 0.8745, 0.8075, 0.5943, 0.8153, 0.59, 0.8743, 0.4728, 0.8446, 0.4799, 0.7978, 0.8745, 0.8075, 0.8796, 0.8531, 0.7633, 0.8818, 0.7617, 0.8208, 0.6776, 0.8198, 0.6776, 0.876, 0.59, 0.8743, 0.5943, 0.8153, 0.8779, 0.9694, 0.7637, 0.9793, 0.7633, 0.8818, 0.8783, 0.9084, 0.6736, 0.981, 0.5829, 0.9723, 0.59, 0.8743, 0.6776, 0.876, 0.8768, 0.6401, 0.8743, 0.7042, 0.7669, 0.7483, 0.7716, 0.6357, 0.6819, 0.6319, 0.6793, 0.7489, 0.5921, 0.7445, 0.5921, 0.6319, 0.7716, 0.6357, 0.7669, 0.7483, 0.6793, 0.7489, 0.6819, 0.6319, 0.7637, 0.9793, 0.6736, 0.981, 0.6776, 0.876, 0.7633, 0.8818, 0.7617, 0.8208, 0.7633, 0.8818, 0.6776, 0.876, 0.6776, 0.8198, 0.4799, 0.7978, 0.4499, 0.8337, 0.3898, 0.8361, 0.3982, 0.7807, 0.4718, 0.7498, 0.4799, 0.7978, 0.3982, 0.7807, 0.4114, 0.7308, 0.7669, 0.7483, 0.7617, 0.8208, 0.6776, 0.8198, 0.6793, 0.7489, 0.6793, 0.7489, 0.6776, 0.8198, 0.5943, 0.8153, 0.5921, 0.7445, 0.8842, 0.7592, 0.8745, 0.8075, 0.7617, 0.8208, 0.7669, 0.7483, 0.5921, 0.7445, 0.5943, 0.8153, 0.4799, 0.7978, 0.4718, 0.7498, 0.9472, 0.7427, 0.9566, 0.7948, 0.8745, 0.8075, 0.8842, 0.7592, 0.5921, 0.6319, 0.485, 0.632, 0.485, 0.6942, 0.5921, 0.7445, 0.5829, 0.9723, 0.59, 0.8743, 0.4722, 0.895, 0.4676, 0.9544, 0.9566, 0.7948, 0.8745, 0.8075, 0.9021, 0.8436, 0.9636, 0.8503, 0.5943, 0.8153, 0.4799, 0.7978, 0.4728, 0.8446, 0.59, 0.8743, 0.8745, 0.8075, 0.7617, 0.8208, 0.7633, 0.8818, 0.8796, 0.8531, 0.6776, 0.8198, 0.5943, 0.8153, 0.59, 0.8743, 0.6776, 0.876, 0.8779, 0.9694, 0.8783, 0.9084, 0.7633, 0.8818, 0.7637, 0.9793, 0.6736, 0.981, 0.6776, 0.876, 0.59, 0.8743, 0.5829, 0.9723, 0.8768, 0.6401, 0.7716, 0.6357, 0.7669, 0.7483, 0.8743, 0.7042, 0.6819, 0.6319, 0.5921, 0.6319, 0.5921, 0.7445, 0.6793, 0.7489, 0.7716, 0.6357, 0.6819, 0.6319, 0.6793, 0.7489, 0.7669, 0.7483, 0.7637, 0.9793, 0.7633, 0.8818, 0.6776, 0.876, 0.6736, 0.981, 0.7617, 0.8208, 0.6776, 0.8198, 0.6776, 0.876, 0.7633, 0.8818, 0.4799, 0.7978, 0.3982, 0.7807, 0.3898, 0.8361, 0.4499, 0.8337, 0.4718, 0.7498, 0.4114, 0.7308, 0.3982, 0.7807, 0.4799, 0.7978, 0.7669, 0.7483, 0.6793, 0.7489, 0.6776, 0.8198, 0.7617, 0.8208, 0.6793, 0.7489, 0.5921, 0.7445, 0.5943, 0.8153, 0.6776, 0.8198, 0.8842, 0.7592, 0.7669, 0.7483, 0.7617, 0.8208, 0.8745, 0.8075, 0.5921, 0.7445, 0.4718, 0.7498, 0.4799, 0.7978, 0.5943, 0.8153, 0.9472, 0.7427, 0.8842, 0.7592, 0.8745, 0.8075, 0.9566, 0.7948])
me_cylinder.materials.append(mat_material_001)
me_cylinder.use_remesh_preserve_volume = False
me_cylinder.use_remesh_preserve_attributes = False
me_cylinder.use_mirror_vertex_groups = False
me_cylinder.update()
me_cylinder.normals_split_custom_set([tuple(v) for v in zip(*[iter([-5.936e-10, -0.9996, 0.02651, 0.6626, -0.728, 0.1761, 0.3971, -0.6682, 0.6292, -7.584e-09, -0.7724, 0.6351, -4.975e-09, 0.9685, 0.2491, -3.656e-08, 0.6805, 0.7328, 0.4074, 0.5731, 0.711, 0.5895, 0.7562, 0.2841, -1.726e-08, 0.006583, -1.0, 0.0, 0.6541, -0.7564, 0.3996, 0.5374, -0.7426, 0.6625, 0.05493, -0.747, 0.953, 0.1374, 0.2699, 0.5895, 0.7562, 0.2841, 0.4074, 0.5731, 0.711, 0.6779, 0.05146, 0.7333, 0.6625, 0.05493, -0.747, 0.3996, 0.5374, -0.7426, 0.5892, 0.7598, -0.2746, 0.9534, 0.1389, -0.2679, 0.9896, 0.1438, 0.003345, 0.6389, 0.7692, 0.01463, 0.5895, 0.7562, 0.2841, 0.953, 0.1374, 0.2699, 0.0, 0.6541, -0.7564, 1.506e-08, 0.9709, -0.2393, 0.5892, 0.7598, -0.2746, 0.3996, 0.5374, -0.7426, 0.0, 0.9998, 0.02178, -4.975e-09, 0.9685, 0.2491, 0.5895, 0.7562, 0.2841, 0.6389, 0.7692, 0.01463, 9.464e-09, -0.7551, -0.6556, 0.3996, -0.6426, -0.6537, 0.6661, -0.725, -0.175, 0.0, -0.9997, -0.02519, 0.0, -1.0, 4.374e-08, 0.6863, -0.7274, -0.0004989, 0.6626, -0.728, 0.1761, -5.936e-10, -0.9996, 0.02651, 0.0, -0.9997, -0.02519, 0.6661, -0.725, -0.175, 0.6863, -0.7274, -0.0004989, 0.0, -1.0, 4.374e-08, 1.506e-08, 0.9709, -0.2393, 0.0, 0.9998, 0.02178, 0.6389, 0.7692, 0.01463, 0.5892, 0.7598, -0.2746, 0.9534, 0.1389, -0.2679, 0.5892, 0.7598, -0.2746, 0.6389, 0.7692, 0.01463, 0.9896, 0.1438, 0.003345, 0.6779, 0.05146, 0.7333, 0.4074, 0.5731, 0.711, -3.656e-08, 0.6805, 0.7328, -4.638e-08, 0.004668, 1.0, 0.3971, -0.6682, 0.6292, 0.6779, 0.05146, 0.7333, -4.638e-08, 0.004668, 1.0, -7.584e-09, -0.7724, 0.6351, 0.6661, -0.725, -0.175, 0.9534, 0.1389, -0.2679, 0.9896, 0.1438, 0.003345, 0.6863, -0.7274, -0.0004989, 0.6863, -0.7274, -0.0004989, 0.9896, 0.1438, 0.003345, 0.953, 0.1374, 0.2699, 0.6626, -0.728, 0.1761, 0.3996, -0.6426, -0.6537, 0.6625, 0.05493, -0.747, 0.9534, 0.1389, -0.2679, 0.6661, -0.725, -0.175, 0.6626, -0.728, 0.1761, 0.953, 0.1374, 0.2699, 0.6779, 0.05146, 0.7333, 0.3971, -0.6682, 0.6292, 9.464e-09, -0.7551, -0.6556, -1.726e-08, 0.006583, -1.0, 0.6625, 0.05493, -0.747, 0.3996, -0.6426, -0.6537, -5.936e-10, -0.9996, 0.02651, -7.584e-09, -0.7724, 0.6351, -0.3971, -0.6682, 0.6292, -0.6626, -0.728, 0.1761, -4.975e-09, 0.9685, 0.2491, -0.5895, 0.7562, 0.2841, -0.4074, 0.5731, 0.711, -3.656e-08, 0.6805, 0.7328, -1.726e-08, 0.006583, -1.0, -0.6625, 0.05493, -0.747, -0.3996, 0.5374, -0.7426, 0.0, 0.6541, -0.7564, -0.953, 0.1374, 0.2699, -0.6779, 0.05146, 0.7333, -0.4074, 0.5731, 0.711, -0.5895, 0.7562, 0.2841, -0.6625, 0.05493, -0.747, -0.9534, 0.1389, -0.2679, -0.5892, 0.7598, -0.2746, -0.3996, 0.5374, -0.7426, -0.9896, 0.1438, 0.003345, -0.953, 0.1374, 0.2699, -0.5895, 0.7562, 0.2841, -0.6389, 0.7692, 0.01463, 0.0, 0.6541, -0.7564, -0.3996, 0.5374, -0.7426, -0.5892, 0.7598, -0.2746, 1.506e-08, 0.9709, -0.2393, 0.0, 0.9998, 0.02178, -0.6389, 0.7692, 0.01463, -0.5895, 0.7562, 0.2841, -4.975e-09, 0.9685, 0.2491, 9.464e-09, -0.7551, -0.6556, 0.0, -0.9997, -0.02519, -0.6661, -0.725, -0.175, -0.3996, -0.6426, -0.6537, 0.0, -1.0, 4.374e-08, -5.936e-10, -0.9996, 0.02651, -0.6626, -0.728, 0.1761, -0.6863, -0.7274, -0.0004989, 0.0, -0.9997, -0.02519, 0.0, -1.0, 4.374e-08, -0.6863, -0.7274, -0.0004989, -0.6661, -0.725, -0.175, 1.506e-08, 0.9709, -0.2393, -0.5892, 0.7598, -0.2746, -0.6389, 0.7692, 0.01463, 0.0, 0.9998, 0.02178, -0.9534, 0.1389, -0.2679, -0.9896, 0.1438, 0.003345, -0.6389, 0.7692, 0.01463, -0.5892, 0.7598, -0.2746, -0.6779, 0.05146, 0.7333, -4.638e-08, 0.004668, 1.0, -3.656e-08, 0.6805, 0.7328, -0.4074, 0.5731, 0.711, -0.3971, -0.6682, 0.6292, -7.584e-09, -0.7724, 0.6351, -4.638e-08, 0.004668, 1.0, -0.6779, 0.05146, 0.7333, -0.6661, -0.725, -0.175, -0.6863, -0.7274, -0.0004989, -0.9896, 0.1438, 0.003345, -0.9534, 0.1389, -0.2679, -0.6863, -0.7274, -0.0004989, -0.6626, -0.728, 0.1761, -0.953, 0.1374, 0.2699, -0.9896, 0.1438, 0.003345, -0.3996, -0.6426, -0.6537, -0.6661, -0.725, -0.175, -0.9534, 0.1389, -0.2679, -0.6625, 0.05493, -0.747, -0.6626, -0.728, 0.1761, -0.3971, -0.6682, 0.6292, -0.6779, 0.05146, 0.7333, -0.953, 0.1374, 0.2699, 9.464e-09, -0.7551, -0.6556, -0.3996, -0.6426, -0.6537, -0.6625, 0.05493, -0.747, -1.726e-08, 0.006583, -1.0])] * 3)])

# ---- objects
ob_pforma = bpy.data.objects.new('PForma', me_cylinder_002)
ob_baguete = bpy.data.objects.new('Baguete', me_cylinder_001)
ob_pao = bpy.data.objects.new('Pao', me_cylinder)

# ---- transforms, parenting, visibility, modifiers, constraints
ob_pforma.location = (-5.96e-08, -1.17e-08, 0.07536)
ob_pforma.rotation_euler = (1.571, -0.0, 0.0)
ob_pforma.color = (0.8, 0.8, 0.8, 1.0)
ob_pforma.lineart.crease_threshold = 0.0
ob_baguete.location = (0.3375, -3.744e-09, 0.02298)
ob_baguete.rotation_euler = (1.571, -0.0, 0.0)
ob_baguete.color = (0.8, 0.8, 0.8, 1.0)
ob_baguete.lineart.crease_threshold = 0.0
ob_pao.location = (0.1975, 0.0001402, 0.02297)
ob_pao.rotation_euler = (1.571, -0.0, 0.0)
ob_pao.color = (0.8, 0.8, 0.8, 1.0)
ob_pao.lineart.crease_threshold = 0.0

# ---- collection membership
col_collection_1.objects.link(ob_pforma)
col_collection_1.objects.link(ob_baguete)
col_collection_1.objects.link(ob_pao)

# ---- scene / render settings (as saved in the file)
scene.frame_start = 1; scene.frame_end = 250; scene.frame_set(1)
scene.render.engine = 'CYCLES'
scene.render.resolution_percentage = 50
scene.render.dither_intensity = 0.0
scene.cycles.use_denoising = False
scene.cycles.samples = 128
scene.cycles.sampling_pattern = 'TABULATED_SOBOL'
scene.cycles.use_adaptive_sampling = False
scene.cycles.use_light_tree = False
scene.cycles.blur_glossy = 0.0
scene.cycles.sample_clamp_indirect = 0.0
scene.view_settings.view_transform = 'Standard'
bpy.context.view_layer.update()

# ---- added for rendering (the .blend has no active camera and no usable light): camera, sun
cam_auto = bpy.data.cameras.new('AutoCamera')
cam_auto.lens = 50.0
cam_auto.sensor_width = 36.0
cam_auto.clip_end = 1000.0
ob_auto_camera = bpy.data.objects.new('AutoCamera', cam_auto)
scene.collection.objects.link(ob_auto_camera)
ob_auto_camera.location = (1.01178, -1.028, 0.744317)
ob_auto_camera.rotation_euler = (1.09748, -7.21219e-08, 0.694738)
scene.camera = ob_auto_camera
light_auto_sun = bpy.data.lights.new('AutoSun', 'SUN')
light_auto_sun.energy = 3.0
light_auto_sun.angle = 0.0523599
ob_auto_sun = bpy.data.objects.new('AutoSun', light_auto_sun)
scene.collection.objects.link(ob_auto_sun)
ob_auto_sun.rotation_euler = (0.872665, 0.174533, 0.523599)
bpy.context.view_layer.update()
